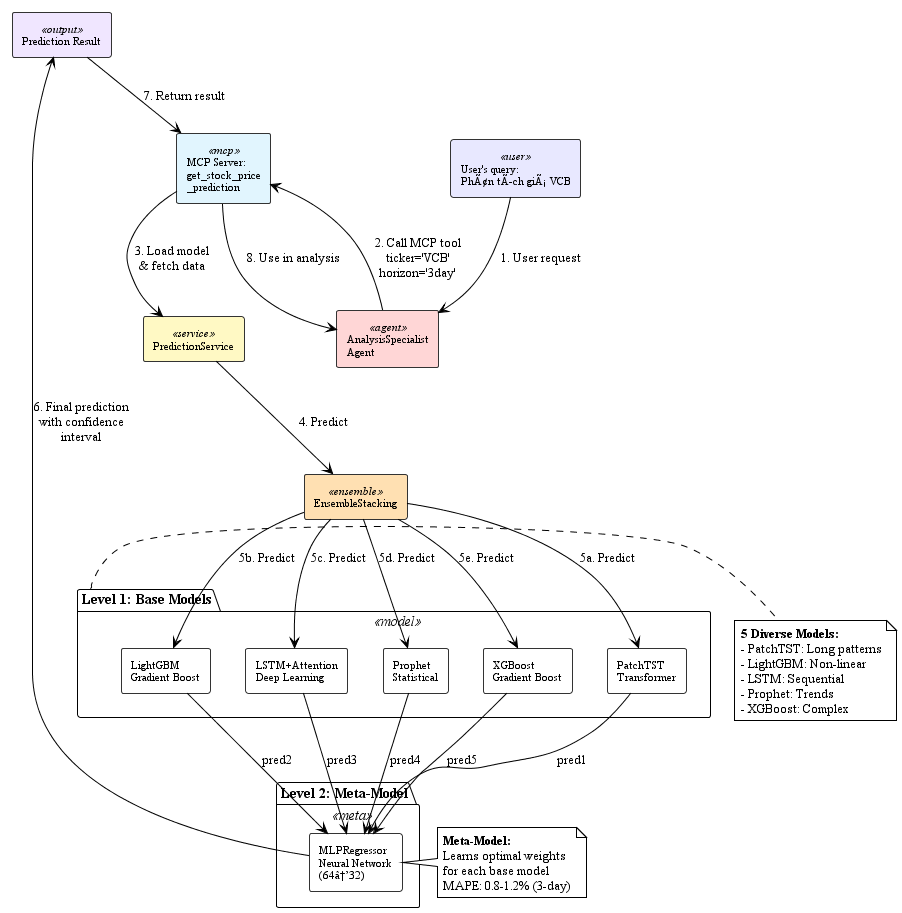

The diagram above was rendered by PlantUML. Its source (embedded in the PNG):
@startuml ensemble_prediction_detail
!theme plain
skinparam backgroundColor #FFFFFF
skinparam shadowing false
skinparam defaultFontName "Times New Roman"

skinparam rectangle {
    BackgroundColor<<user>> #E8E8FF
    BackgroundColor<<agent>> #FFD6D6
    BackgroundColor<<mcp>> #E1F5FE
    BackgroundColor<<service>> #FFF9C4
    BackgroundColor<<ensemble>> #FFE0B2
    BackgroundColor<<model>> #C8E6C9
    BackgroundColor<<meta>> #D1C4E9
    BackgroundColor<<output>> #F0E6FF
    BorderColor #333333
    FontSize 11
}

rectangle "User's query:\nPhÃ¢n tÃch giÃ¡ VCB" as query <<user>>
rectangle "AnalysisSpecialist\nAgent" as agent <<agent>>
rectangle "MCP Server:\nget_stock_price\n_prediction" as mcp <<mcp>>
rectangle "PredictionService" as service <<service>>
rectangle "EnsembleStacking" as ensemble <<ensemble>>

package "Level 1: Base Models" as level1 <<model>> {
    rectangle "PatchTST\nTransformer" as patchtst
    rectangle "LightGBM\nGradient Boost" as lgb
    rectangle "LSTM+Attention\nDeep Learning" as lstm
    rectangle "Prophet\nStatistical" as prophet
    rectangle "XGBoost\nGradient Boost" as xgb
}

package "Level 2: Meta-Model" as level2 <<meta>> {
    rectangle "MLPRegressor\nNeural Network\n(64â†’32)" as meta
}

rectangle "Prediction Result" as output <<output>>

query --> agent : "1. User request"
agent --> mcp : "2. Call MCP tool\nticker='VCB'\nhorizon='3day'"
mcp --> service : "3. Load model\n& fetch data"
service --> ensemble : "4. Predict"

ensemble --> patchtst : "5a. Predict"
ensemble --> lgb : "5b. Predict"
ensemble --> lstm : "5c. Predict"
ensemble --> prophet : "5d. Predict"
ensemble --> xgb : "5e. Predict"

patchtst --> meta : "pred1"
lgb --> meta : "pred2"
lstm --> meta : "pred3"
prophet --> meta : "pred4"
xgb --> meta : "pred5"

meta --> output : "6. Final prediction\nwith confidence\ninterval"
output --> mcp : "7. Return result"
mcp --> agent : "8. Use in analysis"

note right of level1
  **5 Diverse Models:**
  - PatchTST: Long patterns
  - LightGBM: Non-linear
  - LSTM: Sequential
  - Prophet: Trends
  - XGBoost: Complex
end note

note right of meta
  **Meta-Model:**
  Learns optimal weights
  for each base model
  MAPE: 0.8-1.2% (3-day)
end note

@enduml